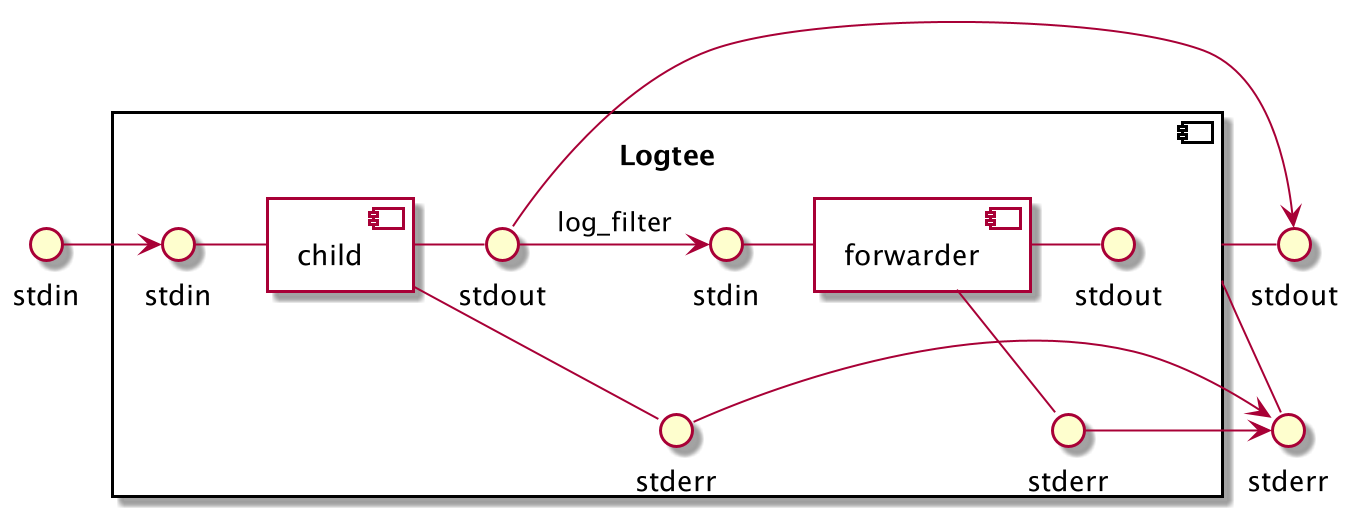

The diagram above was rendered by PlantUML. Its source (embedded in the PNG):
@startuml

() "stdin" as stdin_logtee
stdin_logtee -[hidden]right- Logtee
() "stdout" as stdout_logtee
stdout_logtee -left- Logtee
() "stderr" as stderr_logtee
stderr_logtee -up- Logtee

component Logtee {
    () "stdin" as stdin_child
    stdin_child -right- child
    () "stdout" as stdout_child
    stdout_child -left- child
    () "stderr" as stderr_child
    stderr_child -up- child

    () "stdin" as stdin_forwarder
    stdin_forwarder -right- forwarder
    () "stdout" as stdout_forwarder
    stdout_forwarder -left- forwarder
    () "stderr" as stderr_forwarder
    stderr_forwarder -up- forwarder

    stdin_logtee -> stdin_child
    stdout_child -> stdout_logtee
    stdout_child -> stdin_forwarder : log_filter
    stderr_child -> stderr_logtee
    stderr_forwarder -> stderr_logtee

    component "child" {
    }

    component "forwarder" {
    }

}
@enduml